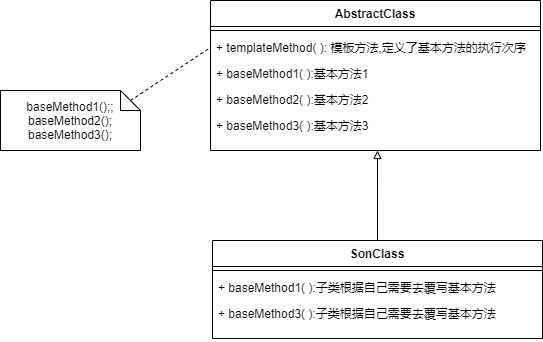

The diagram above was exported from draw.io. Its source (the exported page's mxGraphModel, read from the mxfile embedded in the PNG):
<mxGraphModel dx="1422" dy="822" grid="1" gridSize="10" guides="1" tooltips="1" connect="1" arrows="1" fold="1" page="1" pageScale="1" pageWidth="827" pageHeight="1169" math="0" shadow="0">
  <root>
    <mxCell id="0" />
    <mxCell id="1" parent="0" />
    <mxCell id="45bPURaSDvMOJdztTBRs-1" value="AbstractClass" style="swimlane;fontStyle=1;align=center;verticalAlign=top;childLayout=stackLayout;horizontal=1;startSize=26;horizontalStack=0;resizeParent=1;resizeParentMax=0;resizeLast=0;collapsible=1;marginBottom=0;" vertex="1" parent="1">
      <mxGeometry x="340" y="100" width="330" height="150" as="geometry" />
    </mxCell>
    <mxCell id="45bPURaSDvMOJdztTBRs-3" value="" style="line;strokeWidth=1;fillColor=none;align=left;verticalAlign=middle;spacingTop=-1;spacingLeft=3;spacingRight=3;rotatable=0;labelPosition=right;points=[];portConstraint=eastwest;" vertex="1" parent="45bPURaSDvMOJdztTBRs-1">
      <mxGeometry y="26" width="330" height="8" as="geometry" />
    </mxCell>
    <mxCell id="45bPURaSDvMOJdztTBRs-4" value="+ templateMethod( ): 模板方法,定义了基本方法的执行次序" style="text;strokeColor=none;fillColor=none;align=left;verticalAlign=top;spacingLeft=4;spacingRight=4;overflow=hidden;rotatable=0;points=[[0,0.5],[1,0.5]];portConstraint=eastwest;" vertex="1" parent="45bPURaSDvMOJdztTBRs-1">
      <mxGeometry y="34" width="330" height="26" as="geometry" />
    </mxCell>
    <mxCell id="45bPURaSDvMOJdztTBRs-5" value="+ baseMethod1( ):基本方法1" style="text;strokeColor=none;fillColor=none;align=left;verticalAlign=top;spacingLeft=4;spacingRight=4;overflow=hidden;rotatable=0;points=[[0,0.5],[1,0.5]];portConstraint=eastwest;" vertex="1" parent="45bPURaSDvMOJdztTBRs-1">
      <mxGeometry y="60" width="330" height="26" as="geometry" />
    </mxCell>
    <mxCell id="45bPURaSDvMOJdztTBRs-8" value="+ baseMethod2( ):基本方法2" style="text;strokeColor=none;fillColor=none;align=left;verticalAlign=top;spacingLeft=4;spacingRight=4;overflow=hidden;rotatable=0;points=[[0,0.5],[1,0.5]];portConstraint=eastwest;" vertex="1" parent="45bPURaSDvMOJdztTBRs-1">
      <mxGeometry y="86" width="330" height="26" as="geometry" />
    </mxCell>
    <mxCell id="45bPURaSDvMOJdztTBRs-9" value="+ baseMethod3( ):基本方法3" style="text;strokeColor=none;fillColor=none;align=left;verticalAlign=top;spacingLeft=4;spacingRight=4;overflow=hidden;rotatable=0;points=[[0,0.5],[1,0.5]];portConstraint=eastwest;" vertex="1" parent="45bPURaSDvMOJdztTBRs-1">
      <mxGeometry y="112" width="330" height="38" as="geometry" />
    </mxCell>
    <mxCell id="45bPURaSDvMOJdztTBRs-16" style="edgeStyle=orthogonalEdgeStyle;rounded=0;orthogonalLoop=1;jettySize=auto;html=1;exitX=0.5;exitY=0;exitDx=0;exitDy=0;entryX=0.506;entryY=1;entryDx=0;entryDy=0;entryPerimeter=0;endArrow=block;endFill=0;" edge="1" parent="1" source="45bPURaSDvMOJdztTBRs-10" target="45bPURaSDvMOJdztTBRs-9">
      <mxGeometry relative="1" as="geometry" />
    </mxCell>
    <mxCell id="45bPURaSDvMOJdztTBRs-10" value="SonClass" style="swimlane;fontStyle=1;align=center;verticalAlign=top;childLayout=stackLayout;horizontal=1;startSize=26;horizontalStack=0;resizeParent=1;resizeParentMax=0;resizeLast=0;collapsible=1;marginBottom=0;" vertex="1" parent="1">
      <mxGeometry x="342" y="340" width="330" height="98" as="geometry" />
    </mxCell>
    <mxCell id="45bPURaSDvMOJdztTBRs-11" value="" style="line;strokeWidth=1;fillColor=none;align=left;verticalAlign=middle;spacingTop=-1;spacingLeft=3;spacingRight=3;rotatable=0;labelPosition=right;points=[];portConstraint=eastwest;" vertex="1" parent="45bPURaSDvMOJdztTBRs-10">
      <mxGeometry y="26" width="330" height="8" as="geometry" />
    </mxCell>
    <mxCell id="45bPURaSDvMOJdztTBRs-13" value="+ baseMethod1( ):子类根据自己需要去覆写基本方法" style="text;strokeColor=none;fillColor=none;align=left;verticalAlign=top;spacingLeft=4;spacingRight=4;overflow=hidden;rotatable=0;points=[[0,0.5],[1,0.5]];portConstraint=eastwest;" vertex="1" parent="45bPURaSDvMOJdztTBRs-10">
      <mxGeometry y="34" width="330" height="26" as="geometry" />
    </mxCell>
    <mxCell id="45bPURaSDvMOJdztTBRs-15" value="+ baseMethod3( ):子类根据自己需要去覆写基本方法" style="text;strokeColor=none;fillColor=none;align=left;verticalAlign=top;spacingLeft=4;spacingRight=4;overflow=hidden;rotatable=0;points=[[0,0.5],[1,0.5]];portConstraint=eastwest;" vertex="1" parent="45bPURaSDvMOJdztTBRs-10">
      <mxGeometry y="60" width="330" height="38" as="geometry" />
    </mxCell>
    <mxCell id="45bPURaSDvMOJdztTBRs-17" value="baseMethod1();;&lt;br&gt;baseMethod2();&lt;br&gt;baseMethod3();" style="shape=note;size=20;whiteSpace=wrap;html=1;" vertex="1" parent="1">
      <mxGeometry x="130" y="190" width="140" height="60" as="geometry" />
    </mxCell>
    <mxCell id="45bPURaSDvMOJdztTBRs-18" value="" style="endArrow=none;html=1;exitX=0;exitY=0;exitDx=130;exitDy=10;exitPerimeter=0;entryX=0;entryY=0.5;entryDx=0;entryDy=0;dashed=1;" edge="1" parent="1" source="45bPURaSDvMOJdztTBRs-17" target="45bPURaSDvMOJdztTBRs-4">
      <mxGeometry width="50" height="50" relative="1" as="geometry">
        <mxPoint x="240" y="150" as="sourcePoint" />
        <mxPoint x="290" y="100" as="targetPoint" />
      </mxGeometry>
    </mxCell>
  </root>
</mxGraphModel>